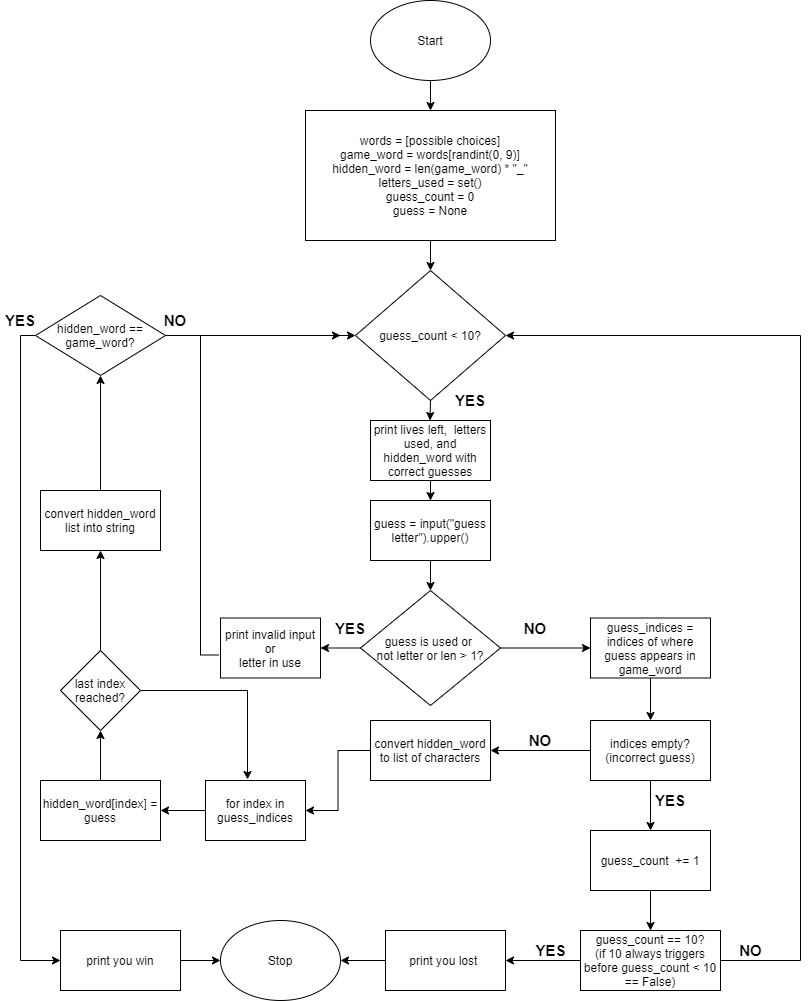

The diagram above was exported from draw.io. Its source (the exported page's mxGraphModel, read from the mxfile embedded in the PNG):
<mxGraphModel dx="2000" dy="1162" grid="1" gridSize="10" guides="1" tooltips="1" connect="1" arrows="1" fold="1" page="1" pageScale="1" pageWidth="850" pageHeight="1100" math="0" shadow="0">
  <root>
    <mxCell id="0" />
    <mxCell id="1" parent="0" />
    <mxCell id="lBU5Lb0bU3IWoAgQAEqK-1" value="Start" style="ellipse;whiteSpace=wrap;html=1;" vertex="1" parent="1">
      <mxGeometry x="390" y="10" width="120" height="80" as="geometry" />
    </mxCell>
    <mxCell id="lBU5Lb0bU3IWoAgQAEqK-2" value="" style="endArrow=classic;html=1;exitX=0.5;exitY=1;exitDx=0;exitDy=0;" edge="1" parent="1" source="lBU5Lb0bU3IWoAgQAEqK-1" target="lBU5Lb0bU3IWoAgQAEqK-3">
      <mxGeometry width="50" height="50" relative="1" as="geometry">
        <mxPoint x="400" y="620" as="sourcePoint" />
        <mxPoint x="450" y="180" as="targetPoint" />
      </mxGeometry>
    </mxCell>
    <mxCell id="lBU5Lb0bU3IWoAgQAEqK-5" style="edgeStyle=orthogonalEdgeStyle;rounded=0;orthogonalLoop=1;jettySize=auto;html=1;exitX=0.5;exitY=1;exitDx=0;exitDy=0;" edge="1" parent="1" source="lBU5Lb0bU3IWoAgQAEqK-3" target="lBU5Lb0bU3IWoAgQAEqK-6">
      <mxGeometry relative="1" as="geometry">
        <mxPoint x="450" y="370" as="targetPoint" />
      </mxGeometry>
    </mxCell>
    <mxCell id="lBU5Lb0bU3IWoAgQAEqK-3" value="words = [possible choices]&lt;br&gt;game_word = words[randint(0, 9)]&lt;br&gt;hidden_word = len(game_word) * &quot;_&quot;&lt;br&gt;letters_used = set()&lt;br&gt;guess_count = 0&lt;br&gt;guess = None" style="rounded=0;whiteSpace=wrap;html=1;" vertex="1" parent="1">
      <mxGeometry x="325" y="120" width="250" height="130" as="geometry" />
    </mxCell>
    <mxCell id="lBU5Lb0bU3IWoAgQAEqK-6" value="guess_count &amp;lt; 10?" style="rhombus;whiteSpace=wrap;html=1;" vertex="1" parent="1">
      <mxGeometry x="375" y="280" width="150" height="130" as="geometry" />
    </mxCell>
    <mxCell id="lBU5Lb0bU3IWoAgQAEqK-8" value="" style="endArrow=classic;html=1;entryX=0.496;entryY=0;entryDx=0;entryDy=0;entryPerimeter=0;exitX=0.5;exitY=1;exitDx=0;exitDy=0;" edge="1" parent="1" source="lBU5Lb0bU3IWoAgQAEqK-6" target="lBU5Lb0bU3IWoAgQAEqK-9">
      <mxGeometry width="50" height="50" relative="1" as="geometry">
        <mxPoint x="449.5" y="520" as="sourcePoint" />
        <mxPoint x="449.5" y="620" as="targetPoint" />
      </mxGeometry>
    </mxCell>
    <mxCell id="lBU5Lb0bU3IWoAgQAEqK-13" style="edgeStyle=orthogonalEdgeStyle;rounded=0;orthogonalLoop=1;jettySize=auto;html=1;exitX=0.5;exitY=1;exitDx=0;exitDy=0;" edge="1" parent="1" source="lBU5Lb0bU3IWoAgQAEqK-9" target="lBU5Lb0bU3IWoAgQAEqK-14">
      <mxGeometry relative="1" as="geometry">
        <mxPoint x="450" y="680" as="targetPoint" />
      </mxGeometry>
    </mxCell>
    <mxCell id="lBU5Lb0bU3IWoAgQAEqK-9" value="print lives left,&amp;nbsp; letters used, and hidden_word with correct guesses" style="rounded=0;whiteSpace=wrap;html=1;" vertex="1" parent="1">
      <mxGeometry x="390" y="430" width="120" height="60" as="geometry" />
    </mxCell>
    <mxCell id="lBU5Lb0bU3IWoAgQAEqK-16" style="edgeStyle=orthogonalEdgeStyle;rounded=0;orthogonalLoop=1;jettySize=auto;html=1;exitX=0.5;exitY=1;exitDx=0;exitDy=0;entryX=0.5;entryY=0;entryDx=0;entryDy=0;" edge="1" parent="1" source="lBU5Lb0bU3IWoAgQAEqK-14" target="lBU5Lb0bU3IWoAgQAEqK-15">
      <mxGeometry relative="1" as="geometry" />
    </mxCell>
    <mxCell id="lBU5Lb0bU3IWoAgQAEqK-14" value="guess = input(&quot;guess letter&quot;).upper()" style="rounded=0;whiteSpace=wrap;html=1;" vertex="1" parent="1">
      <mxGeometry x="390" y="510" width="120" height="60" as="geometry" />
    </mxCell>
    <mxCell id="lBU5Lb0bU3IWoAgQAEqK-24" style="edgeStyle=orthogonalEdgeStyle;rounded=0;orthogonalLoop=1;jettySize=auto;html=1;exitX=0;exitY=0.5;exitDx=0;exitDy=0;" edge="1" parent="1" source="lBU5Lb0bU3IWoAgQAEqK-15" target="lBU5Lb0bU3IWoAgQAEqK-18">
      <mxGeometry relative="1" as="geometry" />
    </mxCell>
    <mxCell id="lBU5Lb0bU3IWoAgQAEqK-25" style="edgeStyle=orthogonalEdgeStyle;rounded=0;orthogonalLoop=1;jettySize=auto;html=1;exitX=1;exitY=0.5;exitDx=0;exitDy=0;" edge="1" parent="1" source="lBU5Lb0bU3IWoAgQAEqK-15" target="lBU5Lb0bU3IWoAgQAEqK-27">
      <mxGeometry relative="1" as="geometry">
        <mxPoint x="610" y="695" as="targetPoint" />
      </mxGeometry>
    </mxCell>
    <mxCell id="lBU5Lb0bU3IWoAgQAEqK-15" value="guess is used or &lt;br&gt;not letter or len &amp;gt; 1?" style="rhombus;whiteSpace=wrap;html=1;" vertex="1" parent="1">
      <mxGeometry x="380" y="600" width="140" height="115" as="geometry" />
    </mxCell>
    <mxCell id="lBU5Lb0bU3IWoAgQAEqK-19" style="edgeStyle=orthogonalEdgeStyle;rounded=0;orthogonalLoop=1;jettySize=auto;html=1;entryX=0;entryY=0.5;entryDx=0;entryDy=0;exitX=-0.02;exitY=0.617;exitDx=0;exitDy=0;exitPerimeter=0;" edge="1" parent="1" source="lBU5Lb0bU3IWoAgQAEqK-18" target="lBU5Lb0bU3IWoAgQAEqK-6">
      <mxGeometry relative="1" as="geometry">
        <mxPoint x="300" y="450" as="targetPoint" />
        <Array as="points">
          <mxPoint x="220" y="665" />
          <mxPoint x="220" y="345" />
        </Array>
      </mxGeometry>
    </mxCell>
    <mxCell id="lBU5Lb0bU3IWoAgQAEqK-18" value="print invalid input or&lt;br&gt;letter in use" style="rounded=0;whiteSpace=wrap;html=1;" vertex="1" parent="1">
      <mxGeometry x="240" y="627.5" width="100" height="60" as="geometry" />
    </mxCell>
    <mxCell id="lBU5Lb0bU3IWoAgQAEqK-28" style="edgeStyle=orthogonalEdgeStyle;rounded=0;orthogonalLoop=1;jettySize=auto;html=1;exitX=0.5;exitY=1;exitDx=0;exitDy=0;" edge="1" parent="1" source="lBU5Lb0bU3IWoAgQAEqK-27" target="lBU5Lb0bU3IWoAgQAEqK-29">
      <mxGeometry relative="1" as="geometry">
        <mxPoint x="670" y="800" as="targetPoint" />
      </mxGeometry>
    </mxCell>
    <mxCell id="lBU5Lb0bU3IWoAgQAEqK-27" value="guess_indices = indices of where guess appears in game_word" style="rounded=0;whiteSpace=wrap;html=1;" vertex="1" parent="1">
      <mxGeometry x="610" y="627.5" width="120" height="60" as="geometry" />
    </mxCell>
    <mxCell id="lBU5Lb0bU3IWoAgQAEqK-30" style="edgeStyle=orthogonalEdgeStyle;rounded=0;orthogonalLoop=1;jettySize=auto;html=1;" edge="1" parent="1" source="lBU5Lb0bU3IWoAgQAEqK-29" target="lBU5Lb0bU3IWoAgQAEqK-31">
      <mxGeometry relative="1" as="geometry">
        <mxPoint x="670" y="880" as="targetPoint" />
      </mxGeometry>
    </mxCell>
    <mxCell id="lBU5Lb0bU3IWoAgQAEqK-39" style="edgeStyle=orthogonalEdgeStyle;rounded=0;orthogonalLoop=1;jettySize=auto;html=1;entryX=1;entryY=0.5;entryDx=0;entryDy=0;" edge="1" parent="1" source="lBU5Lb0bU3IWoAgQAEqK-29" target="lBU5Lb0bU3IWoAgQAEqK-40">
      <mxGeometry relative="1" as="geometry">
        <mxPoint x="530" y="800" as="targetPoint" />
      </mxGeometry>
    </mxCell>
    <mxCell id="lBU5Lb0bU3IWoAgQAEqK-29" value="indices empty?&lt;br&gt;(incorrect guess)" style="rounded=0;whiteSpace=wrap;html=1;" vertex="1" parent="1">
      <mxGeometry x="610" y="730" width="120" height="60" as="geometry" />
    </mxCell>
    <mxCell id="lBU5Lb0bU3IWoAgQAEqK-33" style="edgeStyle=orthogonalEdgeStyle;rounded=0;orthogonalLoop=1;jettySize=auto;html=1;" edge="1" parent="1" source="lBU5Lb0bU3IWoAgQAEqK-31" target="lBU5Lb0bU3IWoAgQAEqK-34">
      <mxGeometry relative="1" as="geometry">
        <mxPoint x="670" y="970" as="targetPoint" />
      </mxGeometry>
    </mxCell>
    <mxCell id="lBU5Lb0bU3IWoAgQAEqK-31" value="guess_count&amp;nbsp; += 1" style="rounded=0;whiteSpace=wrap;html=1;" vertex="1" parent="1">
      <mxGeometry x="610" y="840" width="120" height="60" as="geometry" />
    </mxCell>
    <mxCell id="lBU5Lb0bU3IWoAgQAEqK-36" style="edgeStyle=orthogonalEdgeStyle;rounded=0;orthogonalLoop=1;jettySize=auto;html=1;exitX=0;exitY=0.5;exitDx=0;exitDy=0;entryX=1;entryY=0.5;entryDx=0;entryDy=0;" edge="1" parent="1" source="lBU5Lb0bU3IWoAgQAEqK-34" target="lBU5Lb0bU3IWoAgQAEqK-37">
      <mxGeometry relative="1" as="geometry">
        <mxPoint x="500" y="970" as="targetPoint" />
      </mxGeometry>
    </mxCell>
    <mxCell id="lBU5Lb0bU3IWoAgQAEqK-41" style="edgeStyle=orthogonalEdgeStyle;rounded=0;orthogonalLoop=1;jettySize=auto;html=1;exitX=1;exitY=0.5;exitDx=0;exitDy=0;entryX=1;entryY=0.5;entryDx=0;entryDy=0;" edge="1" parent="1" source="lBU5Lb0bU3IWoAgQAEqK-34" target="lBU5Lb0bU3IWoAgQAEqK-6">
      <mxGeometry relative="1" as="geometry">
        <mxPoint x="810" y="320" as="targetPoint" />
        <Array as="points">
          <mxPoint x="820" y="970" />
          <mxPoint x="820" y="345" />
        </Array>
      </mxGeometry>
    </mxCell>
    <mxCell id="lBU5Lb0bU3IWoAgQAEqK-34" value="guess_count == 10?&lt;br&gt;(if 10 always triggers&lt;br&gt;before guess_count &amp;lt; 10 == False)" style="rounded=0;whiteSpace=wrap;html=1;" vertex="1" parent="1">
      <mxGeometry x="600" y="940" width="140" height="60" as="geometry" />
    </mxCell>
    <mxCell id="lBU5Lb0bU3IWoAgQAEqK-60" style="edgeStyle=orthogonalEdgeStyle;rounded=0;orthogonalLoop=1;jettySize=auto;html=1;entryX=1;entryY=0.5;entryDx=0;entryDy=0;" edge="1" parent="1" source="lBU5Lb0bU3IWoAgQAEqK-37" target="lBU5Lb0bU3IWoAgQAEqK-66">
      <mxGeometry relative="1" as="geometry">
        <mxPoint x="290" y="970" as="targetPoint" />
      </mxGeometry>
    </mxCell>
    <mxCell id="lBU5Lb0bU3IWoAgQAEqK-37" value="print you lost&amp;nbsp;" style="rounded=0;whiteSpace=wrap;html=1;" vertex="1" parent="1">
      <mxGeometry x="405" y="940" width="120" height="60" as="geometry" />
    </mxCell>
    <mxCell id="lBU5Lb0bU3IWoAgQAEqK-42" style="edgeStyle=orthogonalEdgeStyle;rounded=0;orthogonalLoop=1;jettySize=auto;html=1;" edge="1" parent="1" source="lBU5Lb0bU3IWoAgQAEqK-40" target="lBU5Lb0bU3IWoAgQAEqK-43">
      <mxGeometry relative="1" as="geometry">
        <mxPoint x="320" y="800" as="targetPoint" />
      </mxGeometry>
    </mxCell>
    <mxCell id="lBU5Lb0bU3IWoAgQAEqK-40" value="convert hidden_word to list of characters" style="rounded=0;whiteSpace=wrap;html=1;" vertex="1" parent="1">
      <mxGeometry x="390" y="730" width="120" height="60" as="geometry" />
    </mxCell>
    <mxCell id="lBU5Lb0bU3IWoAgQAEqK-44" style="edgeStyle=orthogonalEdgeStyle;rounded=0;orthogonalLoop=1;jettySize=auto;html=1;" edge="1" parent="1" source="lBU5Lb0bU3IWoAgQAEqK-43" target="lBU5Lb0bU3IWoAgQAEqK-46">
      <mxGeometry relative="1" as="geometry">
        <mxPoint x="130" y="800" as="targetPoint" />
      </mxGeometry>
    </mxCell>
    <mxCell id="lBU5Lb0bU3IWoAgQAEqK-43" value="for index in guess_indices" style="rounded=0;whiteSpace=wrap;html=1;" vertex="1" parent="1">
      <mxGeometry x="225" y="790" width="100" height="60" as="geometry" />
    </mxCell>
    <mxCell id="lBU5Lb0bU3IWoAgQAEqK-48" style="edgeStyle=orthogonalEdgeStyle;rounded=0;orthogonalLoop=1;jettySize=auto;html=1;" edge="1" parent="1" source="lBU5Lb0bU3IWoAgQAEqK-46" target="lBU5Lb0bU3IWoAgQAEqK-49">
      <mxGeometry relative="1" as="geometry">
        <mxPoint x="90" y="680" as="targetPoint" />
      </mxGeometry>
    </mxCell>
    <mxCell id="lBU5Lb0bU3IWoAgQAEqK-46" value="hidden_word[index] =&lt;br&gt;guess" style="rounded=0;whiteSpace=wrap;html=1;" vertex="1" parent="1">
      <mxGeometry x="60" y="790" width="120" height="60" as="geometry" />
    </mxCell>
    <mxCell id="lBU5Lb0bU3IWoAgQAEqK-47" style="edgeStyle=orthogonalEdgeStyle;rounded=0;orthogonalLoop=1;jettySize=auto;html=1;exitX=0.5;exitY=1;exitDx=0;exitDy=0;" edge="1" parent="1" source="lBU5Lb0bU3IWoAgQAEqK-9" target="lBU5Lb0bU3IWoAgQAEqK-9">
      <mxGeometry relative="1" as="geometry" />
    </mxCell>
    <mxCell id="lBU5Lb0bU3IWoAgQAEqK-50" style="edgeStyle=orthogonalEdgeStyle;rounded=0;orthogonalLoop=1;jettySize=auto;html=1;exitX=1;exitY=0.5;exitDx=0;exitDy=0;entryX=0.42;entryY=-0.017;entryDx=0;entryDy=0;entryPerimeter=0;" edge="1" parent="1" source="lBU5Lb0bU3IWoAgQAEqK-49" target="lBU5Lb0bU3IWoAgQAEqK-43">
      <mxGeometry relative="1" as="geometry" />
    </mxCell>
    <mxCell id="lBU5Lb0bU3IWoAgQAEqK-51" style="edgeStyle=orthogonalEdgeStyle;rounded=0;orthogonalLoop=1;jettySize=auto;html=1;" edge="1" parent="1" source="lBU5Lb0bU3IWoAgQAEqK-49" target="lBU5Lb0bU3IWoAgQAEqK-52">
      <mxGeometry relative="1" as="geometry">
        <mxPoint x="70" y="550" as="targetPoint" />
      </mxGeometry>
    </mxCell>
    <mxCell id="lBU5Lb0bU3IWoAgQAEqK-49" value="last index reached?" style="rhombus;whiteSpace=wrap;html=1;" vertex="1" parent="1">
      <mxGeometry x="80" y="660" width="80" height="80" as="geometry" />
    </mxCell>
    <mxCell id="lBU5Lb0bU3IWoAgQAEqK-53" style="edgeStyle=orthogonalEdgeStyle;rounded=0;orthogonalLoop=1;jettySize=auto;html=1;" edge="1" parent="1" source="lBU5Lb0bU3IWoAgQAEqK-52" target="lBU5Lb0bU3IWoAgQAEqK-57">
      <mxGeometry relative="1" as="geometry">
        <mxPoint x="70" y="450" as="targetPoint" />
      </mxGeometry>
    </mxCell>
    <mxCell id="lBU5Lb0bU3IWoAgQAEqK-52" value="convert hidden_word list into string" style="rounded=0;whiteSpace=wrap;html=1;" vertex="1" parent="1">
      <mxGeometry x="60" y="500" width="120" height="60" as="geometry" />
    </mxCell>
    <mxCell id="lBU5Lb0bU3IWoAgQAEqK-61" style="edgeStyle=orthogonalEdgeStyle;rounded=0;orthogonalLoop=1;jettySize=auto;html=1;exitX=1;exitY=0.5;exitDx=0;exitDy=0;" edge="1" parent="1" source="lBU5Lb0bU3IWoAgQAEqK-57">
      <mxGeometry relative="1" as="geometry">
        <mxPoint x="360" y="345" as="targetPoint" />
        <Array as="points">
          <mxPoint x="70" y="345" />
        </Array>
      </mxGeometry>
    </mxCell>
    <mxCell id="lBU5Lb0bU3IWoAgQAEqK-64" style="edgeStyle=orthogonalEdgeStyle;rounded=0;orthogonalLoop=1;jettySize=auto;html=1;entryX=0;entryY=0.5;entryDx=0;entryDy=0;" edge="1" parent="1" source="lBU5Lb0bU3IWoAgQAEqK-57" target="lBU5Lb0bU3IWoAgQAEqK-65">
      <mxGeometry relative="1" as="geometry">
        <mxPoint x="20" y="970" as="targetPoint" />
        <Array as="points">
          <mxPoint x="40" y="345" />
          <mxPoint x="40" y="970" />
        </Array>
      </mxGeometry>
    </mxCell>
    <mxCell id="lBU5Lb0bU3IWoAgQAEqK-57" value="hidden_word == game_word?" style="rhombus;whiteSpace=wrap;html=1;" vertex="1" parent="1">
      <mxGeometry x="55" y="305" width="130" height="80" as="geometry" />
    </mxCell>
    <mxCell id="lBU5Lb0bU3IWoAgQAEqK-67" style="edgeStyle=orthogonalEdgeStyle;rounded=0;orthogonalLoop=1;jettySize=auto;html=1;entryX=0;entryY=0.5;entryDx=0;entryDy=0;" edge="1" parent="1" source="lBU5Lb0bU3IWoAgQAEqK-65" target="lBU5Lb0bU3IWoAgQAEqK-66">
      <mxGeometry relative="1" as="geometry" />
    </mxCell>
    <mxCell id="lBU5Lb0bU3IWoAgQAEqK-65" value="print you win" style="rounded=0;whiteSpace=wrap;html=1;" vertex="1" parent="1">
      <mxGeometry x="80" y="940" width="120" height="60" as="geometry" />
    </mxCell>
    <mxCell id="lBU5Lb0bU3IWoAgQAEqK-66" value="Stop" style="ellipse;whiteSpace=wrap;html=1;" vertex="1" parent="1">
      <mxGeometry x="240" y="930" width="120" height="80" as="geometry" />
    </mxCell>
    <mxCell id="lBU5Lb0bU3IWoAgQAEqK-68" value="&lt;b&gt;&lt;font style=&quot;font-size: 15px&quot;&gt;NO&lt;/font&gt;&lt;/b&gt;" style="text;html=1;align=center;verticalAlign=middle;resizable=0;points=[];autosize=1;" vertex="1" parent="1">
      <mxGeometry x="750" y="950" width="40" height="20" as="geometry" />
    </mxCell>
    <mxCell id="lBU5Lb0bU3IWoAgQAEqK-69" value="&lt;b&gt;&lt;font style=&quot;font-size: 15px&quot;&gt;YES&lt;/font&gt;&lt;/b&gt;" style="text;html=1;align=center;verticalAlign=middle;resizable=0;points=[];autosize=1;" vertex="1" parent="1">
      <mxGeometry x="545" y="950" width="50" height="20" as="geometry" />
    </mxCell>
    <mxCell id="lBU5Lb0bU3IWoAgQAEqK-70" value="&lt;b&gt;&lt;font style=&quot;font-size: 15px&quot;&gt;YES&lt;/font&gt;&lt;/b&gt;" style="text;html=1;strokeColor=none;fillColor=none;align=center;verticalAlign=middle;whiteSpace=wrap;rounded=0;" vertex="1" parent="1">
      <mxGeometry x="670" y="800" width="40" height="20" as="geometry" />
    </mxCell>
    <mxCell id="lBU5Lb0bU3IWoAgQAEqK-71" value="&lt;b&gt;&lt;font style=&quot;font-size: 15px&quot;&gt;NO&lt;/font&gt;&lt;/b&gt;" style="text;html=1;strokeColor=none;fillColor=none;align=center;verticalAlign=middle;whiteSpace=wrap;rounded=0;" vertex="1" parent="1">
      <mxGeometry x="540" y="740" width="40" height="20" as="geometry" />
    </mxCell>
    <mxCell id="lBU5Lb0bU3IWoAgQAEqK-72" value="&lt;b&gt;&lt;font style=&quot;font-size: 15px&quot;&gt;YES&lt;/font&gt;&lt;/b&gt;" style="text;html=1;strokeColor=none;fillColor=none;align=center;verticalAlign=middle;whiteSpace=wrap;rounded=0;" vertex="1" parent="1">
      <mxGeometry x="350" y="627.5" width="40" height="20" as="geometry" />
    </mxCell>
    <mxCell id="lBU5Lb0bU3IWoAgQAEqK-75" value="&lt;b&gt;&lt;font style=&quot;font-size: 15px&quot;&gt;NO&lt;/font&gt;&lt;/b&gt;" style="text;html=1;strokeColor=none;fillColor=none;align=center;verticalAlign=middle;whiteSpace=wrap;rounded=0;" vertex="1" parent="1">
      <mxGeometry x="535" y="627.5" width="40" height="20" as="geometry" />
    </mxCell>
    <mxCell id="lBU5Lb0bU3IWoAgQAEqK-77" value="&lt;b&gt;&lt;font style=&quot;font-size: 15px&quot;&gt;NO&lt;/font&gt;&lt;/b&gt;" style="text;html=1;strokeColor=none;fillColor=none;align=center;verticalAlign=middle;whiteSpace=wrap;rounded=0;" vertex="1" parent="1">
      <mxGeometry x="175" y="320" width="40" height="20" as="geometry" />
    </mxCell>
    <mxCell id="lBU5Lb0bU3IWoAgQAEqK-78" value="&lt;b&gt;&lt;font style=&quot;font-size: 15px&quot;&gt;YES&lt;/font&gt;&lt;/b&gt;" style="text;html=1;strokeColor=none;fillColor=none;align=center;verticalAlign=middle;whiteSpace=wrap;rounded=0;" vertex="1" parent="1">
      <mxGeometry x="20" y="320" width="40" height="20" as="geometry" />
    </mxCell>
    <mxCell id="lBU5Lb0bU3IWoAgQAEqK-81" value="&lt;b&gt;&lt;font style=&quot;font-size: 15px&quot;&gt;YES&lt;/font&gt;&lt;/b&gt;" style="text;html=1;strokeColor=none;fillColor=none;align=center;verticalAlign=middle;whiteSpace=wrap;rounded=0;" vertex="1" parent="1">
      <mxGeometry x="470" y="400" width="40" height="20" as="geometry" />
    </mxCell>
  </root>
</mxGraphModel>